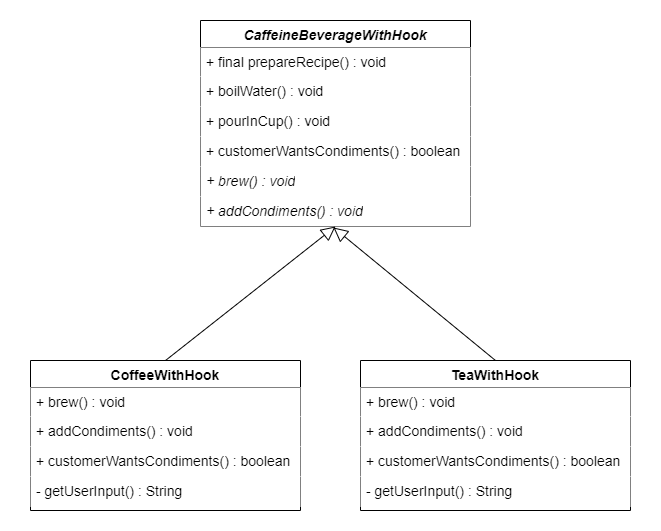

The diagram above was exported from draw.io. Its source (the exported page's mxGraphModel, read from the mxfile embedded in the PNG):
<mxGraphModel dx="1278" dy="948" grid="1" gridSize="10" guides="1" tooltips="1" connect="1" arrows="1" fold="1" page="1" pageScale="1" pageWidth="827" pageHeight="1169" math="0" shadow="0">
  <root>
    <mxCell id="WIyWlLk6GJQsqaUBKTNV-0" />
    <mxCell id="WIyWlLk6GJQsqaUBKTNV-1" parent="WIyWlLk6GJQsqaUBKTNV-0" />
    <mxCell id="4EwjXwDlC9fjcG2n-Tk4-108" value="" style="group;strokeColor=#FFFFFF;strokeWidth=1;perimeterSpacing=1;fillColor=#ffffff;container=0;" parent="WIyWlLk6GJQsqaUBKTNV-1" vertex="1" connectable="0">
      <mxGeometry x="530" y="240" width="660" height="530" as="geometry" />
    </mxCell>
    <mxCell id="Ehq-e-bIHouSeRj9cpEp-0" value="CaffeineBeverageWithHook" style="swimlane;fontStyle=3;align=center;verticalAlign=top;childLayout=stackLayout;horizontal=1;startSize=27;horizontalStack=0;resizeParent=1;resizeLast=0;collapsible=1;marginBottom=0;rounded=0;shadow=0;strokeWidth=1;fontFamily=Helvetica;fontSize=14;labelBackgroundColor=#FFFFFF;" vertex="1" parent="WIyWlLk6GJQsqaUBKTNV-1">
      <mxGeometry x="730" y="260" width="270" height="206" as="geometry">
        <mxRectangle x="230" y="140" width="160" height="26" as="alternateBounds" />
      </mxGeometry>
    </mxCell>
    <mxCell id="Ehq-e-bIHouSeRj9cpEp-2" value="+ final prepareRecipe() : void" style="text;align=left;verticalAlign=top;spacingLeft=4;spacingRight=4;overflow=hidden;rotatable=0;points=[[0,0.5],[1,0.5]];portConstraint=eastwest;fontFamily=Helvetica;fontSize=14;labelBackgroundColor=#ffffff;fillColor=#ffffff;fontStyle=0;whiteSpace=wrap;" vertex="1" parent="Ehq-e-bIHouSeRj9cpEp-0">
      <mxGeometry y="27" width="270" height="29" as="geometry" />
    </mxCell>
    <mxCell id="Ehq-e-bIHouSeRj9cpEp-3" value="+ boilWater() : void" style="text;align=left;verticalAlign=top;spacingLeft=4;spacingRight=4;overflow=hidden;rotatable=0;points=[[0,0.5],[1,0.5]];portConstraint=eastwest;fontFamily=Helvetica;fontSize=14;labelBackgroundColor=#ffffff;fillColor=#ffffff;fontStyle=0;whiteSpace=wrap;" vertex="1" parent="Ehq-e-bIHouSeRj9cpEp-0">
      <mxGeometry y="56" width="270" height="30" as="geometry" />
    </mxCell>
    <mxCell id="Ehq-e-bIHouSeRj9cpEp-5" value="+ pourInCup() : void" style="text;align=left;verticalAlign=top;spacingLeft=4;spacingRight=4;overflow=hidden;rotatable=0;points=[[0,0.5],[1,0.5]];portConstraint=eastwest;fontFamily=Helvetica;fontSize=14;labelBackgroundColor=#ffffff;fillColor=#ffffff;fontStyle=0;whiteSpace=wrap;" vertex="1" parent="Ehq-e-bIHouSeRj9cpEp-0">
      <mxGeometry y="86" width="270" height="30" as="geometry" />
    </mxCell>
    <mxCell id="Ehq-e-bIHouSeRj9cpEp-4" value="+ customerWantsCondiments() : boolean" style="text;align=left;verticalAlign=top;spacingLeft=4;spacingRight=4;overflow=hidden;rotatable=0;points=[[0,0.5],[1,0.5]];portConstraint=eastwest;fontFamily=Helvetica;fontSize=14;labelBackgroundColor=#ffffff;fillColor=#ffffff;fontStyle=0;whiteSpace=wrap;" vertex="1" parent="Ehq-e-bIHouSeRj9cpEp-0">
      <mxGeometry y="116" width="270" height="30" as="geometry" />
    </mxCell>
    <mxCell id="Ehq-e-bIHouSeRj9cpEp-7" value="+ brew() : void" style="text;align=left;verticalAlign=top;spacingLeft=4;spacingRight=4;overflow=hidden;rotatable=0;points=[[0,0.5],[1,0.5]];portConstraint=eastwest;fontFamily=Helvetica;fontSize=14;labelBackgroundColor=#ffffff;fillColor=#ffffff;fontStyle=2;whiteSpace=wrap;" vertex="1" parent="Ehq-e-bIHouSeRj9cpEp-0">
      <mxGeometry y="146" width="270" height="30" as="geometry" />
    </mxCell>
    <mxCell id="Ehq-e-bIHouSeRj9cpEp-6" value="+ addCondiments() : void" style="text;align=left;verticalAlign=top;spacingLeft=4;spacingRight=4;overflow=hidden;rotatable=0;points=[[0,0.5],[1,0.5]];portConstraint=eastwest;fontFamily=Helvetica;fontSize=14;labelBackgroundColor=#ffffff;fillColor=#ffffff;fontStyle=2;whiteSpace=wrap;" vertex="1" parent="Ehq-e-bIHouSeRj9cpEp-0">
      <mxGeometry y="176" width="270" height="30" as="geometry" />
    </mxCell>
    <mxCell id="Ehq-e-bIHouSeRj9cpEp-16" style="edgeStyle=none;rounded=0;orthogonalLoop=1;jettySize=auto;html=1;entryX=0.5;entryY=1;entryDx=0;entryDy=0;endArrow=block;endFill=0;strokeWidth=1;jumpSize=6;endSize=12;exitX=0.5;exitY=0;exitDx=0;exitDy=0;" edge="1" parent="WIyWlLk6GJQsqaUBKTNV-1" source="Ehq-e-bIHouSeRj9cpEp-8" target="Ehq-e-bIHouSeRj9cpEp-0">
      <mxGeometry relative="1" as="geometry" />
    </mxCell>
    <mxCell id="Ehq-e-bIHouSeRj9cpEp-8" value="CoffeeWithHook" style="swimlane;fontStyle=1;align=center;verticalAlign=top;childLayout=stackLayout;horizontal=1;startSize=27;horizontalStack=0;resizeParent=1;resizeLast=0;collapsible=1;marginBottom=0;rounded=0;shadow=0;strokeWidth=1;fontFamily=Helvetica;fontSize=14;labelBackgroundColor=#FFFFFF;" vertex="1" parent="WIyWlLk6GJQsqaUBKTNV-1">
      <mxGeometry x="560" y="600" width="270" height="150" as="geometry">
        <mxRectangle x="230" y="140" width="160" height="26" as="alternateBounds" />
      </mxGeometry>
    </mxCell>
    <mxCell id="Ehq-e-bIHouSeRj9cpEp-9" value="+ brew() : void" style="text;align=left;verticalAlign=top;spacingLeft=4;spacingRight=4;overflow=hidden;rotatable=0;points=[[0,0.5],[1,0.5]];portConstraint=eastwest;fontFamily=Helvetica;fontSize=14;labelBackgroundColor=#ffffff;fillColor=#ffffff;fontStyle=0;whiteSpace=wrap;" vertex="1" parent="Ehq-e-bIHouSeRj9cpEp-8">
      <mxGeometry y="27" width="270" height="29" as="geometry" />
    </mxCell>
    <mxCell id="Ehq-e-bIHouSeRj9cpEp-10" value="+ addCondiments() : void" style="text;align=left;verticalAlign=top;spacingLeft=4;spacingRight=4;overflow=hidden;rotatable=0;points=[[0,0.5],[1,0.5]];portConstraint=eastwest;fontFamily=Helvetica;fontSize=14;labelBackgroundColor=#ffffff;fillColor=#ffffff;fontStyle=0;whiteSpace=wrap;" vertex="1" parent="Ehq-e-bIHouSeRj9cpEp-8">
      <mxGeometry y="56" width="270" height="30" as="geometry" />
    </mxCell>
    <mxCell id="Ehq-e-bIHouSeRj9cpEp-11" value="+ customerWantsCondiments() : boolean" style="text;align=left;verticalAlign=top;spacingLeft=4;spacingRight=4;overflow=hidden;rotatable=0;points=[[0,0.5],[1,0.5]];portConstraint=eastwest;fontFamily=Helvetica;fontSize=14;labelBackgroundColor=#ffffff;fillColor=#ffffff;fontStyle=0;whiteSpace=wrap;" vertex="1" parent="Ehq-e-bIHouSeRj9cpEp-8">
      <mxGeometry y="86" width="270" height="30" as="geometry" />
    </mxCell>
    <mxCell id="Ehq-e-bIHouSeRj9cpEp-12" value="- getUserInput() : String" style="text;align=left;verticalAlign=top;spacingLeft=4;spacingRight=4;overflow=hidden;rotatable=0;points=[[0,0.5],[1,0.5]];portConstraint=eastwest;fontFamily=Helvetica;fontSize=14;labelBackgroundColor=#ffffff;fillColor=#ffffff;fontStyle=0;whiteSpace=wrap;" vertex="1" parent="Ehq-e-bIHouSeRj9cpEp-8">
      <mxGeometry y="116" width="270" height="30" as="geometry" />
    </mxCell>
    <mxCell id="Ehq-e-bIHouSeRj9cpEp-17" value="TeaWithHook" style="swimlane;fontStyle=1;align=center;verticalAlign=top;childLayout=stackLayout;horizontal=1;startSize=27;horizontalStack=0;resizeParent=1;resizeLast=0;collapsible=1;marginBottom=0;rounded=0;shadow=0;strokeWidth=1;fontFamily=Helvetica;fontSize=14;labelBackgroundColor=#FFFFFF;" vertex="1" parent="WIyWlLk6GJQsqaUBKTNV-1">
      <mxGeometry x="890" y="600" width="270" height="150" as="geometry">
        <mxRectangle x="230" y="140" width="160" height="26" as="alternateBounds" />
      </mxGeometry>
    </mxCell>
    <mxCell id="Ehq-e-bIHouSeRj9cpEp-18" value="+ brew() : void" style="text;align=left;verticalAlign=top;spacingLeft=4;spacingRight=4;overflow=hidden;rotatable=0;points=[[0,0.5],[1,0.5]];portConstraint=eastwest;fontFamily=Helvetica;fontSize=14;labelBackgroundColor=#ffffff;fillColor=#ffffff;fontStyle=0;whiteSpace=wrap;" vertex="1" parent="Ehq-e-bIHouSeRj9cpEp-17">
      <mxGeometry y="27" width="270" height="29" as="geometry" />
    </mxCell>
    <mxCell id="Ehq-e-bIHouSeRj9cpEp-19" value="+ addCondiments() : void" style="text;align=left;verticalAlign=top;spacingLeft=4;spacingRight=4;overflow=hidden;rotatable=0;points=[[0,0.5],[1,0.5]];portConstraint=eastwest;fontFamily=Helvetica;fontSize=14;labelBackgroundColor=#ffffff;fillColor=#ffffff;fontStyle=0;whiteSpace=wrap;" vertex="1" parent="Ehq-e-bIHouSeRj9cpEp-17">
      <mxGeometry y="56" width="270" height="30" as="geometry" />
    </mxCell>
    <mxCell id="Ehq-e-bIHouSeRj9cpEp-20" value="+ customerWantsCondiments() : boolean" style="text;align=left;verticalAlign=top;spacingLeft=4;spacingRight=4;overflow=hidden;rotatable=0;points=[[0,0.5],[1,0.5]];portConstraint=eastwest;fontFamily=Helvetica;fontSize=14;labelBackgroundColor=#ffffff;fillColor=#ffffff;fontStyle=0;whiteSpace=wrap;" vertex="1" parent="Ehq-e-bIHouSeRj9cpEp-17">
      <mxGeometry y="86" width="270" height="30" as="geometry" />
    </mxCell>
    <mxCell id="Ehq-e-bIHouSeRj9cpEp-21" value="- getUserInput() : String" style="text;align=left;verticalAlign=top;spacingLeft=4;spacingRight=4;overflow=hidden;rotatable=0;points=[[0,0.5],[1,0.5]];portConstraint=eastwest;fontFamily=Helvetica;fontSize=14;labelBackgroundColor=#ffffff;fillColor=#ffffff;fontStyle=0;whiteSpace=wrap;" vertex="1" parent="Ehq-e-bIHouSeRj9cpEp-17">
      <mxGeometry y="116" width="270" height="30" as="geometry" />
    </mxCell>
    <mxCell id="Ehq-e-bIHouSeRj9cpEp-22" style="edgeStyle=none;rounded=0;orthogonalLoop=1;jettySize=auto;html=1;endArrow=block;endFill=0;strokeWidth=1;jumpSize=6;endSize=12;exitX=0.5;exitY=0;exitDx=0;exitDy=0;" edge="1" parent="WIyWlLk6GJQsqaUBKTNV-1" source="Ehq-e-bIHouSeRj9cpEp-17">
      <mxGeometry relative="1" as="geometry">
        <mxPoint x="705" y="610" as="sourcePoint" />
        <mxPoint x="863" y="467" as="targetPoint" />
      </mxGeometry>
    </mxCell>
  </root>
</mxGraphModel>